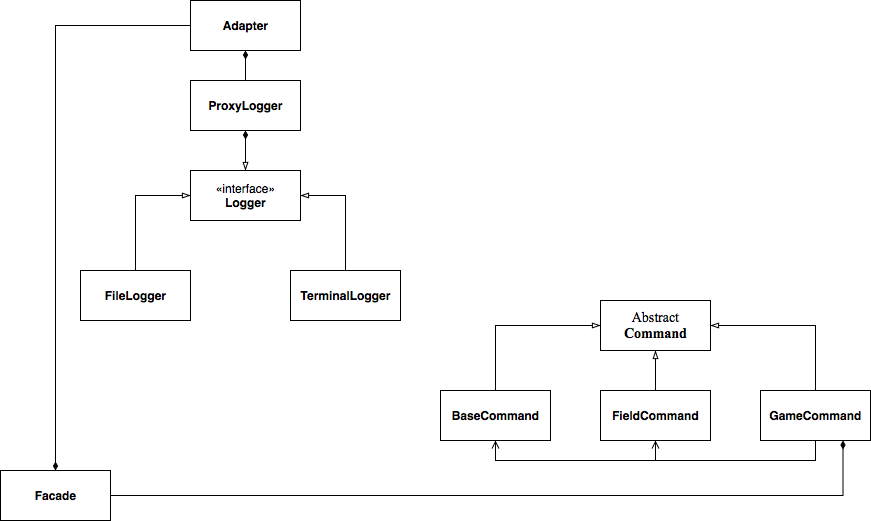

The diagram above was exported from draw.io. Its source (the exported page's mxGraphModel, read from the mxfile embedded in the PNG):
<mxGraphModel dx="979" dy="662" grid="1" gridSize="10" guides="1" tooltips="1" connect="1" arrows="1" fold="1" page="1" pageScale="1" pageWidth="1169" pageHeight="827" math="0" shadow="0">
  <root>
    <mxCell id="0" />
    <mxCell id="1" parent="0" />
    <mxCell id="GocqSqNTV2xyldlZadNW-1" value="&lt;font face=&quot;Times New Roman&quot; style=&quot;font-size: 14px&quot;&gt;Abstract&lt;br&gt;&lt;b&gt;Command&lt;/b&gt;&lt;/font&gt;" style="html=1;" vertex="1" parent="1">
      <mxGeometry x="660" y="340" width="110" height="50" as="geometry" />
    </mxCell>
    <mxCell id="GocqSqNTV2xyldlZadNW-5" style="edgeStyle=orthogonalEdgeStyle;rounded=0;orthogonalLoop=1;jettySize=auto;html=1;exitX=0.5;exitY=0;exitDx=0;exitDy=0;entryX=0;entryY=0.5;entryDx=0;entryDy=0;endArrow=blockThin;endFill=0;" edge="1" parent="1" source="GocqSqNTV2xyldlZadNW-2" target="GocqSqNTV2xyldlZadNW-1">
      <mxGeometry relative="1" as="geometry" />
    </mxCell>
    <mxCell id="GocqSqNTV2xyldlZadNW-2" value="&lt;b&gt;BaseCommand&lt;/b&gt;" style="html=1;" vertex="1" parent="1">
      <mxGeometry x="500" y="430" width="110" height="50" as="geometry" />
    </mxCell>
    <mxCell id="GocqSqNTV2xyldlZadNW-6" style="edgeStyle=orthogonalEdgeStyle;rounded=0;orthogonalLoop=1;jettySize=auto;html=1;exitX=0.5;exitY=0;exitDx=0;exitDy=0;entryX=0.5;entryY=1;entryDx=0;entryDy=0;endArrow=blockThin;endFill=0;" edge="1" parent="1" source="GocqSqNTV2xyldlZadNW-3" target="GocqSqNTV2xyldlZadNW-1">
      <mxGeometry relative="1" as="geometry" />
    </mxCell>
    <mxCell id="GocqSqNTV2xyldlZadNW-9" style="edgeStyle=orthogonalEdgeStyle;rounded=0;orthogonalLoop=1;jettySize=auto;html=1;exitX=0.5;exitY=1;exitDx=0;exitDy=0;entryX=0.5;entryY=1;entryDx=0;entryDy=0;endArrow=open;endFill=0;" edge="1" parent="1" source="GocqSqNTV2xyldlZadNW-3" target="GocqSqNTV2xyldlZadNW-2">
      <mxGeometry relative="1" as="geometry" />
    </mxCell>
    <mxCell id="GocqSqNTV2xyldlZadNW-3" value="&lt;b&gt;FieldCommand&lt;/b&gt;" style="html=1;" vertex="1" parent="1">
      <mxGeometry x="660" y="430" width="110" height="50" as="geometry" />
    </mxCell>
    <mxCell id="GocqSqNTV2xyldlZadNW-7" style="edgeStyle=orthogonalEdgeStyle;rounded=0;orthogonalLoop=1;jettySize=auto;html=1;exitX=0.5;exitY=0;exitDx=0;exitDy=0;entryX=1;entryY=0.5;entryDx=0;entryDy=0;endArrow=blockThin;endFill=0;" edge="1" parent="1" source="GocqSqNTV2xyldlZadNW-4" target="GocqSqNTV2xyldlZadNW-1">
      <mxGeometry relative="1" as="geometry" />
    </mxCell>
    <mxCell id="GocqSqNTV2xyldlZadNW-8" style="edgeStyle=orthogonalEdgeStyle;rounded=0;orthogonalLoop=1;jettySize=auto;html=1;exitX=0.5;exitY=1;exitDx=0;exitDy=0;entryX=0.5;entryY=1;entryDx=0;entryDy=0;endArrow=open;endFill=0;" edge="1" parent="1" source="GocqSqNTV2xyldlZadNW-4" target="GocqSqNTV2xyldlZadNW-3">
      <mxGeometry relative="1" as="geometry" />
    </mxCell>
    <mxCell id="GocqSqNTV2xyldlZadNW-4" value="&lt;b&gt;GameCommand&lt;/b&gt;" style="html=1;" vertex="1" parent="1">
      <mxGeometry x="820" y="430" width="110" height="50" as="geometry" />
    </mxCell>
    <mxCell id="GocqSqNTV2xyldlZadNW-22" style="edgeStyle=orthogonalEdgeStyle;rounded=0;orthogonalLoop=1;jettySize=auto;html=1;exitX=1;exitY=0.5;exitDx=0;exitDy=0;entryX=0.75;entryY=1;entryDx=0;entryDy=0;startArrow=none;startFill=0;endArrow=diamondThin;endFill=1;" edge="1" parent="1" source="GocqSqNTV2xyldlZadNW-10" target="GocqSqNTV2xyldlZadNW-4">
      <mxGeometry relative="1" as="geometry" />
    </mxCell>
    <mxCell id="GocqSqNTV2xyldlZadNW-23" style="edgeStyle=orthogonalEdgeStyle;rounded=0;orthogonalLoop=1;jettySize=auto;html=1;exitX=0.5;exitY=0;exitDx=0;exitDy=0;entryX=0;entryY=0.5;entryDx=0;entryDy=0;startArrow=diamondThin;startFill=1;endArrow=none;endFill=0;" edge="1" parent="1" source="GocqSqNTV2xyldlZadNW-10" target="GocqSqNTV2xyldlZadNW-20">
      <mxGeometry relative="1" as="geometry" />
    </mxCell>
    <mxCell id="GocqSqNTV2xyldlZadNW-10" value="&lt;b&gt;Facade&lt;/b&gt;" style="html=1;" vertex="1" parent="1">
      <mxGeometry x="60" y="510" width="110" height="50" as="geometry" />
    </mxCell>
    <mxCell id="GocqSqNTV2xyldlZadNW-12" value="«interface»&lt;br&gt;&lt;b&gt;Logger&lt;/b&gt;" style="html=1;" vertex="1" parent="1">
      <mxGeometry x="250" y="210" width="110" height="50" as="geometry" />
    </mxCell>
    <mxCell id="GocqSqNTV2xyldlZadNW-15" style="edgeStyle=orthogonalEdgeStyle;rounded=0;orthogonalLoop=1;jettySize=auto;html=1;exitX=0.5;exitY=0;exitDx=0;exitDy=0;entryX=0;entryY=0.5;entryDx=0;entryDy=0;endArrow=blockThin;endFill=0;" edge="1" parent="1" source="GocqSqNTV2xyldlZadNW-13" target="GocqSqNTV2xyldlZadNW-12">
      <mxGeometry relative="1" as="geometry" />
    </mxCell>
    <mxCell id="GocqSqNTV2xyldlZadNW-13" value="&lt;b&gt;FileLogger&lt;/b&gt;" style="html=1;" vertex="1" parent="1">
      <mxGeometry x="140" y="310" width="110" height="50" as="geometry" />
    </mxCell>
    <mxCell id="GocqSqNTV2xyldlZadNW-16" style="edgeStyle=orthogonalEdgeStyle;rounded=0;orthogonalLoop=1;jettySize=auto;html=1;exitX=0.5;exitY=0;exitDx=0;exitDy=0;entryX=1;entryY=0.5;entryDx=0;entryDy=0;endArrow=blockThin;endFill=0;" edge="1" parent="1" source="GocqSqNTV2xyldlZadNW-14" target="GocqSqNTV2xyldlZadNW-12">
      <mxGeometry relative="1" as="geometry" />
    </mxCell>
    <mxCell id="GocqSqNTV2xyldlZadNW-14" value="&lt;b&gt;TerminalLogger&lt;/b&gt;" style="html=1;" vertex="1" parent="1">
      <mxGeometry x="350" y="310" width="110" height="50" as="geometry" />
    </mxCell>
    <mxCell id="GocqSqNTV2xyldlZadNW-19" style="edgeStyle=orthogonalEdgeStyle;rounded=0;orthogonalLoop=1;jettySize=auto;html=1;exitX=0.5;exitY=1;exitDx=0;exitDy=0;entryX=0.5;entryY=0;entryDx=0;entryDy=0;endArrow=blockThin;endFill=0;startArrow=diamondThin;startFill=1;" edge="1" parent="1" source="GocqSqNTV2xyldlZadNW-17" target="GocqSqNTV2xyldlZadNW-12">
      <mxGeometry relative="1" as="geometry" />
    </mxCell>
    <mxCell id="GocqSqNTV2xyldlZadNW-21" style="edgeStyle=orthogonalEdgeStyle;rounded=0;orthogonalLoop=1;jettySize=auto;html=1;exitX=0.5;exitY=0;exitDx=0;exitDy=0;entryX=0.5;entryY=1;entryDx=0;entryDy=0;startArrow=none;startFill=0;endArrow=diamondThin;endFill=1;" edge="1" parent="1" source="GocqSqNTV2xyldlZadNW-17" target="GocqSqNTV2xyldlZadNW-20">
      <mxGeometry relative="1" as="geometry" />
    </mxCell>
    <mxCell id="GocqSqNTV2xyldlZadNW-17" value="&lt;b&gt;ProxyLogger&lt;/b&gt;" style="html=1;" vertex="1" parent="1">
      <mxGeometry x="250" y="120" width="110" height="50" as="geometry" />
    </mxCell>
    <mxCell id="GocqSqNTV2xyldlZadNW-20" value="&lt;b&gt;Adapter&lt;/b&gt;" style="html=1;" vertex="1" parent="1">
      <mxGeometry x="250" y="40" width="110" height="50" as="geometry" />
    </mxCell>
  </root>
</mxGraphModel>